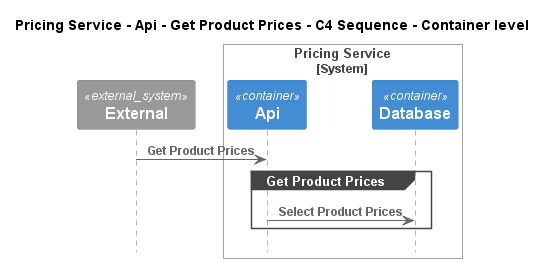

The diagram above was rendered by PlantUML. Its source (embedded in the PNG):
@startuml
!pragma layout smetana
!include ..\..\..\..\..\..\.c4s\C4_Sequence.puml

title Pricing Service - Api - Get Product Prices - C4 Sequence - Container level

System_Ext(C4InterFlow.SoftwareSystems.ExternalSystem, "External", "")

System_Boundary(ECommercePlatform.SoftwareSystems.PricingService, "Pricing Service")
    Container(ECommercePlatform.SoftwareSystems.PricingService.Containers.Api, "Api", "", "")
    Container(ECommercePlatform.SoftwareSystems.PricingService.Containers.Database, "Database", "", "")
Boundary_End()

Rel(C4InterFlow.SoftwareSystems.ExternalSystem, ECommercePlatform.SoftwareSystems.PricingService.Containers.Api, "Get Product Prices")
group Get Product Prices
Rel(ECommercePlatform.SoftwareSystems.PricingService.Containers.Api, ECommercePlatform.SoftwareSystems.PricingService.Containers.Database, "Select Product Prices")
end


@enduml